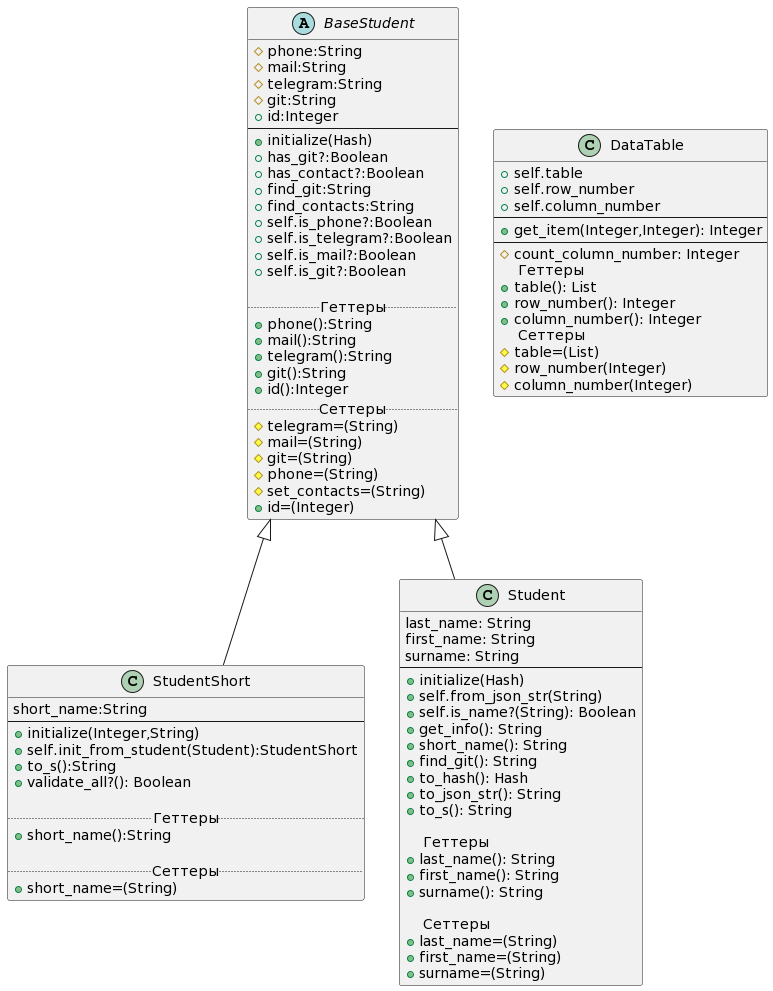

The diagram above was rendered by PlantUML. Its source (embedded in the PNG):
@startuml
abstract class BaseStudent
{
#phone:String
#mail:String
#telegram:String
#git:String
+id:Integer
--
+initialize(Hash)
+has_git?:Boolean
+has_contact?:Boolean
+find_git:String
+find_contacts:String
+self.is_phone?:Boolean
+self.is_telegram?:Boolean
+self.is_mail?:Boolean
+self.is_git?:Boolean

..Геттеры..
+phone():String
+mail():String
+telegram():String
+git():String
+id():Integer
..Сеттеры..
#telegram=(String)
#mail=(String)
#git=(String)
#phone=(String)
#set_contacts=(String)
+id=(Integer)
}

class StudentShort extends BaseStudent
{
short_name:String
--
+initialize(Integer,String)
+self.init_from_student(Student):StudentShort
+to_s():String
+validate_all?(): Boolean

.. Геттеры ..
+short_name():String

.. Сеттеры ..
+short_name=(String)
}

class Student extends BaseStudent {
last_name: String
first_name: String
surname: String
--
+initialize(Hash)
+self.from_json_str(String)
+self.is_name?(String): Boolean
+get_info(): String
+short_name(): String
+find_git(): String
+to_hash(): Hash
+to_json_str(): String
+to_s(): String

    .. Геттеры ..
+last_name(): String
+first_name(): String
+surname(): String

    .. Сеттеры ..
+last_name=(String)
+first_name=(String)
+surname=(String)
}

class DataTable
{
+self.table
+self.row_number
+self.column_number
--
+get_item(Integer,Integer): Integer
--
#count_column_number: Integer
    .. Геттеры ..
+table(): List
+row_number(): Integer
+column_number(): Integer
    .. Сеттеры ..
#table=(List)
#row_number(Integer)
#column_number(Integer)
}
@enduml